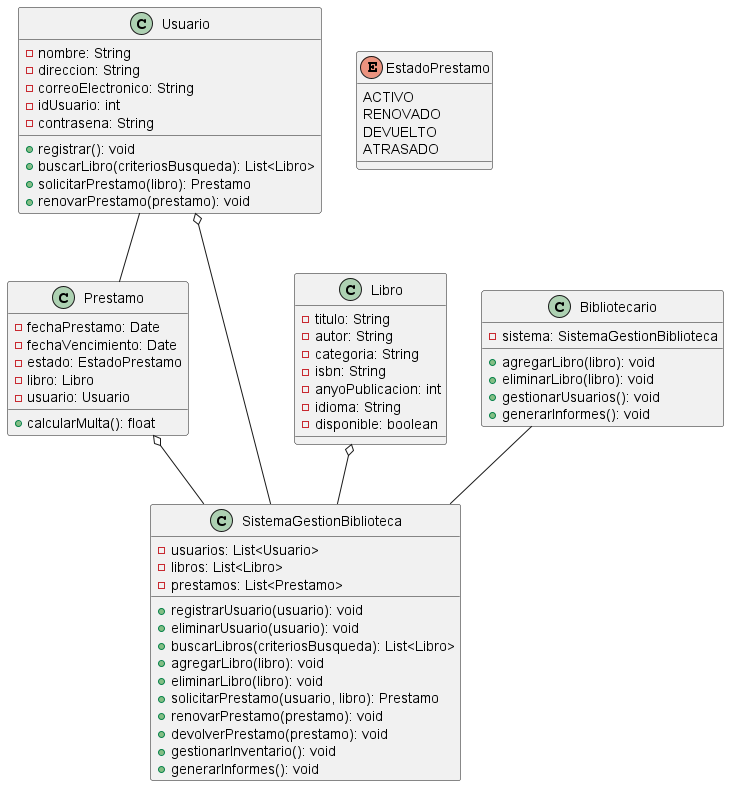

The diagram above was rendered by PlantUML. Its source (embedded in the PNG):
@startuml
class Usuario {
  - nombre: String
  - direccion: String
  - correoElectronico: String
  - idUsuario: int
  - contrasena: String
  + registrar(): void
  + buscarLibro(criteriosBusqueda): List<Libro>
  + solicitarPrestamo(libro): Prestamo
  + renovarPrestamo(prestamo): void
}

class Libro {
  - titulo: String
  - autor: String
  - categoria: String
  - isbn: String
  - anyoPublicacion: int
  - idioma: String
  - disponible: boolean
}

class Prestamo {
  - fechaPrestamo: Date
  - fechaVencimiento: Date
  - estado: EstadoPrestamo
  - libro: Libro
  - usuario: Usuario
  + calcularMulta(): float 
}

enum EstadoPrestamo {
  ACTIVO
  RENOVADO
  DEVUELTO
  ATRASADO
}

class SistemaGestionBiblioteca {
  - usuarios: List<Usuario>
  - libros: List<Libro>
  - prestamos: List<Prestamo>

  + registrarUsuario(usuario): void
  + eliminarUsuario(usuario): void
  + buscarLibros(criteriosBusqueda): List<Libro>
  + agregarLibro(libro): void
  + eliminarLibro(libro): void
  + solicitarPrestamo(usuario, libro): Prestamo
  + renovarPrestamo(prestamo): void
  + devolverPrestamo(prestamo): void
  + gestionarInventario(): void
  + generarInformes(): void
}

class Bibliotecario {
  - sistema: SistemaGestionBiblioteca
  + agregarLibro(libro): void
  + eliminarLibro(libro): void
  + gestionarUsuarios(): void
  + generarInformes(): void
}

Usuario  o--  SistemaGestionBiblioteca 
Libro  o--  SistemaGestionBiblioteca 
Prestamo  o--  SistemaGestionBiblioteca 
Usuario  --  Prestamo 
Bibliotecario  --  SistemaGestionBiblioteca 

@enduml